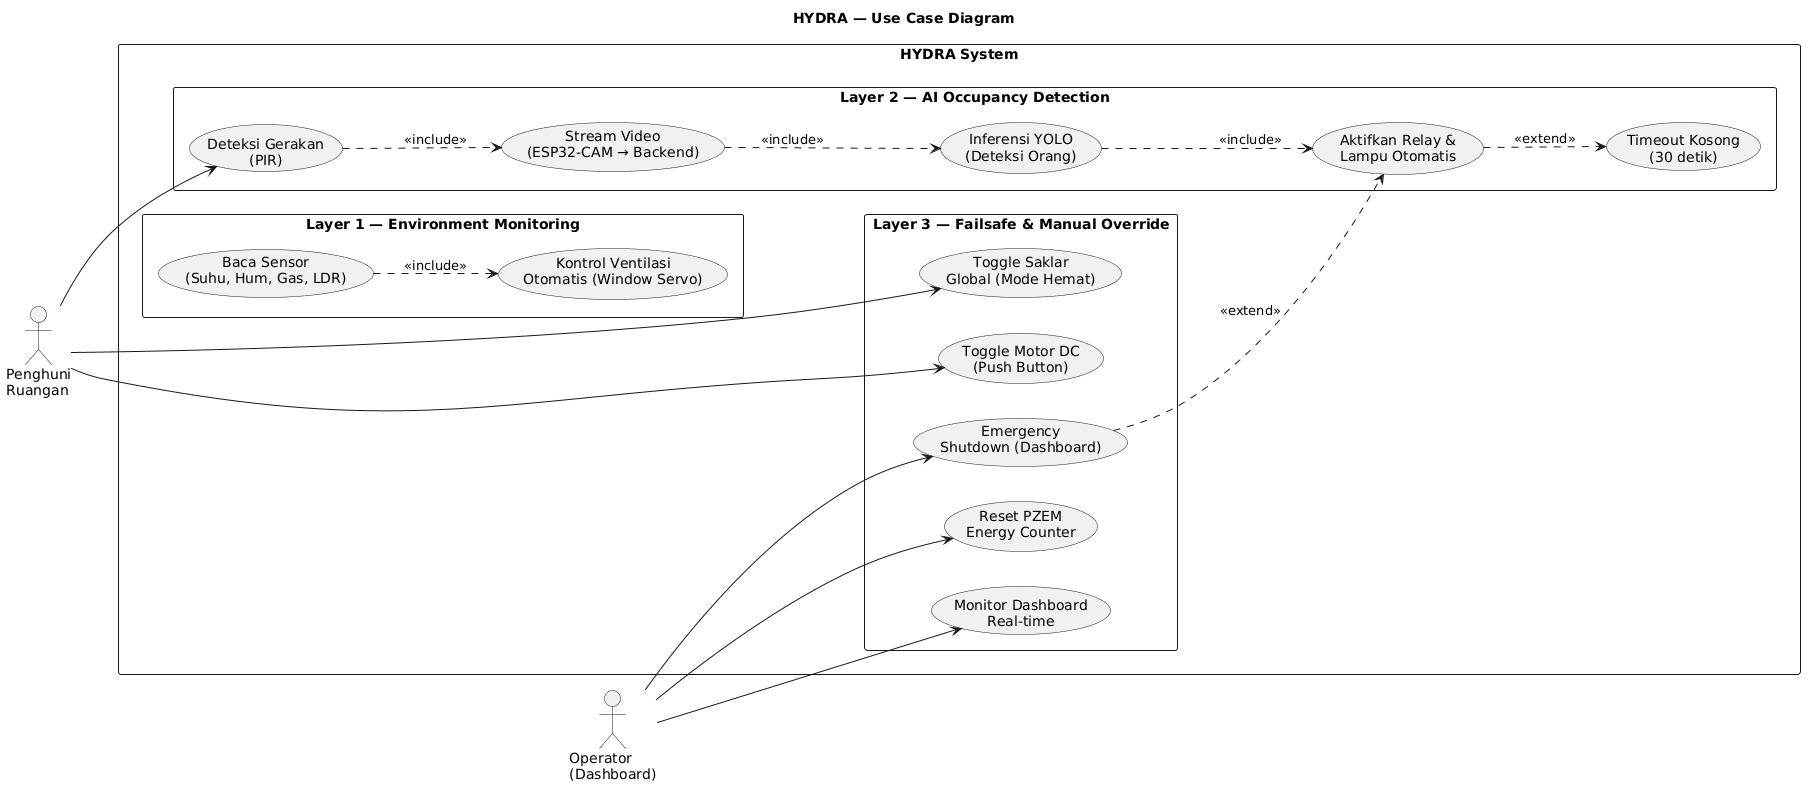

The diagram above was rendered by PlantUML. Its source (embedded in the PNG):
@startuml
title HYDRA — Use Case Diagram

left to right direction
skinparam packageStyle rectangle

actor "Penghuni\nRuangan" as Penghuni
actor "Operator\n(Dashboard)" as Operator

rectangle "HYDRA System" {

    package "Layer 1 — Environment Monitoring" {
        usecase "Baca Sensor\n(Suhu, Hum, Gas, LDR)" as UC_SENSOR
        usecase "Kontrol Ventilasi\nOtomatis (Window Servo)" as UC_WINDOW
    }

    package "Layer 2 — AI Occupancy Detection" {
        usecase "Deteksi Gerakan\n(PIR)" as UC_PIR
        usecase "Stream Video\n(ESP32-CAM → Backend)" as UC_CAM
        usecase "Inferensi YOLO\n(Deteksi Orang)" as UC_YOLO
        usecase "Aktifkan Relay &\nLampu Otomatis" as UC_RELAY
        usecase "Timeout Kosong\n(30 detik)" as UC_TIMEOUT
    }

    package "Layer 3 — Failsafe & Manual Override" {
        usecase "Toggle Saklar\nGlobal (Mode Hemat)" as UC_SAKLAR
        usecase "Toggle Motor DC\n(Push Button)" as UC_BTN
        usecase "Emergency\nShutdown (Dashboard)" as UC_EMERG
        usecase "Reset PZEM\nEnergy Counter" as UC_PZEM
        usecase "Monitor Dashboard\nReal-time" as UC_MONITOR
    }
}

' Penghuni interactions
Penghuni --> UC_PIR
Penghuni --> UC_SAKLAR
Penghuni --> UC_BTN

' Operator interactions
Operator --> UC_MONITOR
Operator --> UC_EMERG
Operator --> UC_PZEM

' Internal flow
UC_SENSOR ..> UC_WINDOW : <<include>>
UC_PIR    ..> UC_CAM    : <<include>>
UC_CAM    ..> UC_YOLO   : <<include>>
UC_YOLO   ..> UC_RELAY  : <<include>>
UC_RELAY  ..> UC_TIMEOUT : <<extend>>
UC_EMERG  ..> UC_RELAY  : <<extend>>
@enduml